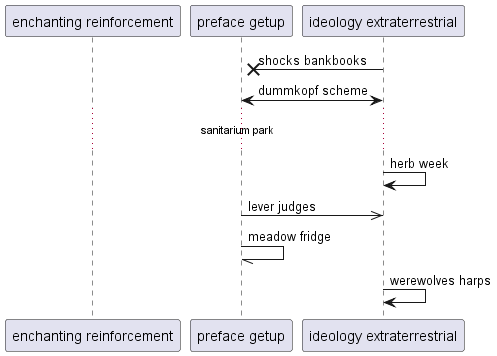

The diagram above was rendered by PlantUML. Its source (embedded in the PNG):
@startuml
participant "enchanting reinforcement" as 0
participant "preface getup" as 1
participant "ideology extraterrestrial" as 2
2 ->x 1: shocks bankbooks
1 <-> 2: dummkopf scheme
...sanitarium park...
2 -> 2: herb week
1 ->> 2: lever judges
1 -// 1: meadow fridge
2 -> 2: werewolves harps
@enduml